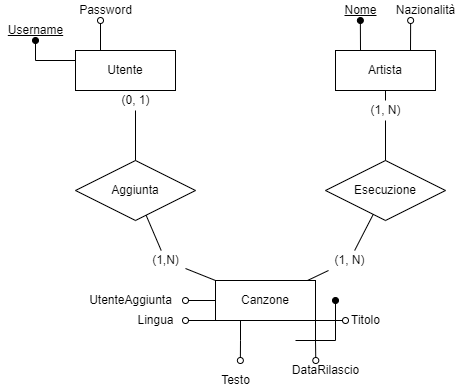

The diagram above was exported from draw.io. Its source (the exported page's mxGraphModel, read from the mxfile embedded in the PNG):
<mxGraphModel dx="1102" dy="732" grid="1" gridSize="10" guides="1" tooltips="1" connect="1" arrows="1" fold="1" page="1" pageScale="1" pageWidth="827" pageHeight="1169" math="0" shadow="0">
  <root>
    <mxCell id="0" />
    <mxCell id="1" parent="0" />
    <mxCell id="NGjL52JuKw-wuQ3znWPY-1" value="Esecuzione" style="shape=rhombus;perimeter=rhombusPerimeter;whiteSpace=wrap;html=1;align=center;" parent="1" vertex="1">
      <mxGeometry x="390" y="240" width="120" height="60" as="geometry" />
    </mxCell>
    <mxCell id="sPKK5OKDOgDdtHQLoY7p-1" style="edgeStyle=orthogonalEdgeStyle;rounded=0;orthogonalLoop=1;jettySize=auto;html=1;exitX=0;exitY=0.25;exitDx=0;exitDy=0;endArrow=oval;endFill=1;" parent="1" source="NGjL52JuKw-wuQ3znWPY-2" edge="1">
      <mxGeometry relative="1" as="geometry">
        <mxPoint x="100" y="120" as="targetPoint" />
      </mxGeometry>
    </mxCell>
    <mxCell id="sPKK5OKDOgDdtHQLoY7p-3" style="edgeStyle=orthogonalEdgeStyle;rounded=0;orthogonalLoop=1;jettySize=auto;html=1;exitX=0.25;exitY=0;exitDx=0;exitDy=0;endArrow=oval;endFill=0;" parent="1" source="NGjL52JuKw-wuQ3znWPY-2" edge="1">
      <mxGeometry relative="1" as="geometry">
        <mxPoint x="165" y="100" as="targetPoint" />
      </mxGeometry>
    </mxCell>
    <mxCell id="NGjL52JuKw-wuQ3znWPY-2" value="Utente" style="whiteSpace=wrap;html=1;align=center;" parent="1" vertex="1">
      <mxGeometry x="140" y="130" width="100" height="40" as="geometry" />
    </mxCell>
    <mxCell id="sPKK5OKDOgDdtHQLoY7p-5" style="edgeStyle=orthogonalEdgeStyle;rounded=0;orthogonalLoop=1;jettySize=auto;html=1;exitX=0.25;exitY=0;exitDx=0;exitDy=0;endArrow=oval;endFill=1;" parent="1" source="NGjL52JuKw-wuQ3znWPY-10" edge="1">
      <mxGeometry relative="1" as="geometry">
        <mxPoint x="424.8571428571429" y="100" as="targetPoint" />
      </mxGeometry>
    </mxCell>
    <mxCell id="sPKK5OKDOgDdtHQLoY7p-7" style="edgeStyle=orthogonalEdgeStyle;rounded=0;orthogonalLoop=1;jettySize=auto;html=1;exitX=0.75;exitY=0;exitDx=0;exitDy=0;endArrow=oval;endFill=0;" parent="1" source="NGjL52JuKw-wuQ3znWPY-10" edge="1">
      <mxGeometry relative="1" as="geometry">
        <mxPoint x="475.1428571428571" y="100" as="targetPoint" />
      </mxGeometry>
    </mxCell>
    <mxCell id="NGjL52JuKw-wuQ3znWPY-10" value="Artista" style="whiteSpace=wrap;html=1;align=center;" parent="1" vertex="1">
      <mxGeometry x="400" y="130" width="100" height="40" as="geometry" />
    </mxCell>
    <mxCell id="sPKK5OKDOgDdtHQLoY7p-12" style="edgeStyle=orthogonalEdgeStyle;rounded=0;orthogonalLoop=1;jettySize=auto;html=1;exitX=0.25;exitY=1;exitDx=0;exitDy=0;endArrow=oval;endFill=0;" parent="1" source="NGjL52JuKw-wuQ3znWPY-11" edge="1">
      <mxGeometry relative="1" as="geometry">
        <mxPoint x="304.8571428571429" y="440" as="targetPoint" />
      </mxGeometry>
    </mxCell>
    <mxCell id="sPKK5OKDOgDdtHQLoY7p-15" style="edgeStyle=orthogonalEdgeStyle;rounded=0;orthogonalLoop=1;jettySize=auto;html=1;exitX=1;exitY=1;exitDx=0;exitDy=0;endArrow=oval;endFill=0;" parent="1" source="NGjL52JuKw-wuQ3znWPY-11" edge="1">
      <mxGeometry relative="1" as="geometry">
        <mxPoint x="380.28571428571433" y="440" as="targetPoint" />
      </mxGeometry>
    </mxCell>
    <mxCell id="sPKK5OKDOgDdtHQLoY7p-18" style="edgeStyle=orthogonalEdgeStyle;rounded=0;orthogonalLoop=1;jettySize=auto;html=1;exitX=1;exitY=1;exitDx=0;exitDy=0;endArrow=oval;endFill=0;" parent="1" source="NGjL52JuKw-wuQ3znWPY-11" edge="1">
      <mxGeometry relative="1" as="geometry">
        <mxPoint x="410" y="400.28571428571433" as="targetPoint" />
      </mxGeometry>
    </mxCell>
    <mxCell id="sPKK5OKDOgDdtHQLoY7p-22" style="edgeStyle=orthogonalEdgeStyle;rounded=0;orthogonalLoop=1;jettySize=auto;html=1;exitX=0;exitY=1;exitDx=0;exitDy=0;endArrow=oval;endFill=0;" parent="1" source="NGjL52JuKw-wuQ3znWPY-11" edge="1">
      <mxGeometry relative="1" as="geometry">
        <mxPoint x="250" y="400.28571428571433" as="targetPoint" />
      </mxGeometry>
    </mxCell>
    <mxCell id="RB6bY8N1Fbo0N9kgGXgK-1" style="edgeStyle=orthogonalEdgeStyle;rounded=0;orthogonalLoop=1;jettySize=auto;html=1;endArrow=oval;endFill=0;" edge="1" parent="1" source="NGjL52JuKw-wuQ3znWPY-11">
      <mxGeometry relative="1" as="geometry">
        <mxPoint x="250" y="380" as="targetPoint" />
      </mxGeometry>
    </mxCell>
    <mxCell id="NGjL52JuKw-wuQ3znWPY-11" value="Canzone" style="whiteSpace=wrap;html=1;align=center;" parent="1" vertex="1">
      <mxGeometry x="280" y="360" width="100" height="40" as="geometry" />
    </mxCell>
    <mxCell id="NGjL52JuKw-wuQ3znWPY-18" value="" style="endArrow=none;html=1;rounded=0;startArrow=none;" parent="1" source="NGjL52JuKw-wuQ3znWPY-20" target="NGjL52JuKw-wuQ3znWPY-1" edge="1">
      <mxGeometry relative="1" as="geometry">
        <mxPoint x="410" y="200" as="sourcePoint" />
        <mxPoint x="270" y="200" as="targetPoint" />
      </mxGeometry>
    </mxCell>
    <mxCell id="NGjL52JuKw-wuQ3znWPY-19" value="" style="endArrow=none;html=1;rounded=0;startArrow=none;" parent="1" source="NGjL52JuKw-wuQ3znWPY-21" target="NGjL52JuKw-wuQ3znWPY-1" edge="1">
      <mxGeometry relative="1" as="geometry">
        <mxPoint x="260" y="-60" as="sourcePoint" />
        <mxPoint x="120" y="-60" as="targetPoint" />
      </mxGeometry>
    </mxCell>
    <mxCell id="NGjL52JuKw-wuQ3znWPY-28" value="Aggiunta" style="shape=rhombus;perimeter=rhombusPerimeter;whiteSpace=wrap;html=1;align=center;" parent="1" vertex="1">
      <mxGeometry x="140" y="240" width="120" height="60" as="geometry" />
    </mxCell>
    <mxCell id="NGjL52JuKw-wuQ3znWPY-29" value="" style="endArrow=none;html=1;rounded=0;startArrow=none;" parent="1" source="NGjL52JuKw-wuQ3znWPY-31" target="NGjL52JuKw-wuQ3znWPY-28" edge="1">
      <mxGeometry relative="1" as="geometry">
        <mxPoint x="450" y="170" as="sourcePoint" />
        <mxPoint x="450" y="250" as="targetPoint" />
      </mxGeometry>
    </mxCell>
    <mxCell id="NGjL52JuKw-wuQ3znWPY-30" value="" style="endArrow=none;html=1;rounded=0;startArrow=none;" parent="1" source="NGjL52JuKw-wuQ3znWPY-32" target="NGjL52JuKw-wuQ3znWPY-11" edge="1">
      <mxGeometry relative="1" as="geometry">
        <mxPoint x="76.9230769230769" y="170" as="sourcePoint" />
        <mxPoint x="152.16216216216208" y="258.91891891891896" as="targetPoint" />
      </mxGeometry>
    </mxCell>
    <mxCell id="NGjL52JuKw-wuQ3znWPY-32" value="(1,N)" style="text;html=1;align=center;verticalAlign=middle;resizable=0;points=[];autosize=1;strokeColor=none;fillColor=none;" parent="1" vertex="1">
      <mxGeometry x="210" y="330" width="40" height="20" as="geometry" />
    </mxCell>
    <mxCell id="NGjL52JuKw-wuQ3znWPY-33" value="" style="endArrow=none;html=1;rounded=0;" parent="1" source="NGjL52JuKw-wuQ3znWPY-28" target="NGjL52JuKw-wuQ3znWPY-32" edge="1">
      <mxGeometry relative="1" as="geometry">
        <mxPoint x="292.66666666666674" y="258.66666666666674" as="sourcePoint" />
        <mxPoint x="415.7142857142858" y="360" as="targetPoint" />
      </mxGeometry>
    </mxCell>
    <mxCell id="NGjL52JuKw-wuQ3znWPY-31" value="(0, 1)" style="text;html=1;align=center;verticalAlign=middle;resizable=0;points=[];autosize=1;strokeColor=none;fillColor=none;" parent="1" vertex="1">
      <mxGeometry x="180" y="170" width="40" height="20" as="geometry" />
    </mxCell>
    <mxCell id="NGjL52JuKw-wuQ3znWPY-34" value="" style="endArrow=none;html=1;rounded=0;" parent="1" source="NGjL52JuKw-wuQ3znWPY-2" target="NGjL52JuKw-wuQ3znWPY-31" edge="1">
      <mxGeometry relative="1" as="geometry">
        <mxPoint x="198" y="160" as="sourcePoint" />
        <mxPoint x="251.37931034482767" y="219.31034482758628" as="targetPoint" />
      </mxGeometry>
    </mxCell>
    <mxCell id="NGjL52JuKw-wuQ3znWPY-20" value="(1, N)" style="text;html=1;align=center;verticalAlign=middle;resizable=0;points=[];autosize=1;strokeColor=none;fillColor=none;" parent="1" vertex="1">
      <mxGeometry x="425" y="180" width="50" height="20" as="geometry" />
    </mxCell>
    <mxCell id="NGjL52JuKw-wuQ3znWPY-35" value="" style="endArrow=none;html=1;rounded=0;" parent="1" source="NGjL52JuKw-wuQ3znWPY-10" target="NGjL52JuKw-wuQ3znWPY-20" edge="1">
      <mxGeometry relative="1" as="geometry">
        <mxPoint x="448.33333333333326" y="170" as="sourcePoint" />
        <mxPoint x="442.4000000000001" y="241.20000000000005" as="targetPoint" />
      </mxGeometry>
    </mxCell>
    <mxCell id="NGjL52JuKw-wuQ3znWPY-21" value="(1, N)" style="text;html=1;align=center;verticalAlign=middle;resizable=0;points=[];autosize=1;strokeColor=none;fillColor=none;" parent="1" vertex="1">
      <mxGeometry x="389" y="330" width="50" height="20" as="geometry" />
    </mxCell>
    <mxCell id="NGjL52JuKw-wuQ3znWPY-36" value="" style="endArrow=none;html=1;rounded=0;" parent="1" source="NGjL52JuKw-wuQ3znWPY-11" target="NGjL52JuKw-wuQ3znWPY-21" edge="1">
      <mxGeometry relative="1" as="geometry">
        <mxPoint x="440" y="360" as="sourcePoint" />
        <mxPoint x="440" y="300" as="targetPoint" />
      </mxGeometry>
    </mxCell>
    <mxCell id="sPKK5OKDOgDdtHQLoY7p-2" value="&lt;u style=&quot;&quot;&gt;Username&lt;/u&gt;" style="text;html=1;align=center;verticalAlign=middle;resizable=0;points=[];autosize=1;strokeColor=none;fillColor=none;" parent="1" vertex="1">
      <mxGeometry x="65" y="100" width="70" height="20" as="geometry" />
    </mxCell>
    <mxCell id="sPKK5OKDOgDdtHQLoY7p-4" value="Password&lt;br&gt;" style="text;html=1;align=center;verticalAlign=middle;resizable=0;points=[];autosize=1;strokeColor=none;fillColor=none;" parent="1" vertex="1">
      <mxGeometry x="135" y="80" width="70" height="20" as="geometry" />
    </mxCell>
    <mxCell id="sPKK5OKDOgDdtHQLoY7p-6" value="&lt;u&gt;Nome&lt;/u&gt;" style="text;html=1;align=center;verticalAlign=middle;resizable=0;points=[];autosize=1;strokeColor=none;fillColor=none;" parent="1" vertex="1">
      <mxGeometry x="400" y="80" width="50" height="20" as="geometry" />
    </mxCell>
    <mxCell id="sPKK5OKDOgDdtHQLoY7p-8" value="Nazionalità" style="text;html=1;align=center;verticalAlign=middle;resizable=0;points=[];autosize=1;strokeColor=none;fillColor=none;" parent="1" vertex="1">
      <mxGeometry x="450" y="80" width="80" height="20" as="geometry" />
    </mxCell>
    <mxCell id="sPKK5OKDOgDdtHQLoY7p-13" value="Testo" style="text;html=1;align=center;verticalAlign=middle;resizable=0;points=[];autosize=1;strokeColor=none;fillColor=none;" parent="1" vertex="1">
      <mxGeometry x="280" y="450" width="40" height="20" as="geometry" />
    </mxCell>
    <mxCell id="sPKK5OKDOgDdtHQLoY7p-16" value="DataRilascio" style="text;html=1;align=center;verticalAlign=middle;resizable=0;points=[];autosize=1;strokeColor=none;fillColor=none;" parent="1" vertex="1">
      <mxGeometry x="350" y="440" width="80" height="20" as="geometry" />
    </mxCell>
    <mxCell id="sPKK5OKDOgDdtHQLoY7p-19" value="Titolo" style="text;html=1;align=center;verticalAlign=middle;resizable=0;points=[];autosize=1;strokeColor=none;fillColor=none;" parent="1" vertex="1">
      <mxGeometry x="410" y="390" width="40" height="20" as="geometry" />
    </mxCell>
    <mxCell id="sPKK5OKDOgDdtHQLoY7p-20" value="" style="endArrow=oval;html=1;rounded=0;endFill=1;" parent="1" edge="1">
      <mxGeometry width="50" height="50" relative="1" as="geometry">
        <mxPoint x="360" y="420" as="sourcePoint" />
        <mxPoint x="400" y="380" as="targetPoint" />
        <Array as="points">
          <mxPoint x="400" y="420" />
        </Array>
      </mxGeometry>
    </mxCell>
    <mxCell id="sPKK5OKDOgDdtHQLoY7p-23" value="Lingua" style="text;html=1;align=center;verticalAlign=middle;resizable=0;points=[];autosize=1;strokeColor=none;fillColor=none;" parent="1" vertex="1">
      <mxGeometry x="195" y="390" width="50" height="20" as="geometry" />
    </mxCell>
    <mxCell id="RB6bY8N1Fbo0N9kgGXgK-2" value="UtenteAggiunta" style="text;html=1;align=center;verticalAlign=middle;resizable=0;points=[];autosize=1;strokeColor=none;fillColor=none;" vertex="1" parent="1">
      <mxGeometry x="145" y="370" width="100" height="20" as="geometry" />
    </mxCell>
  </root>
</mxGraphModel>